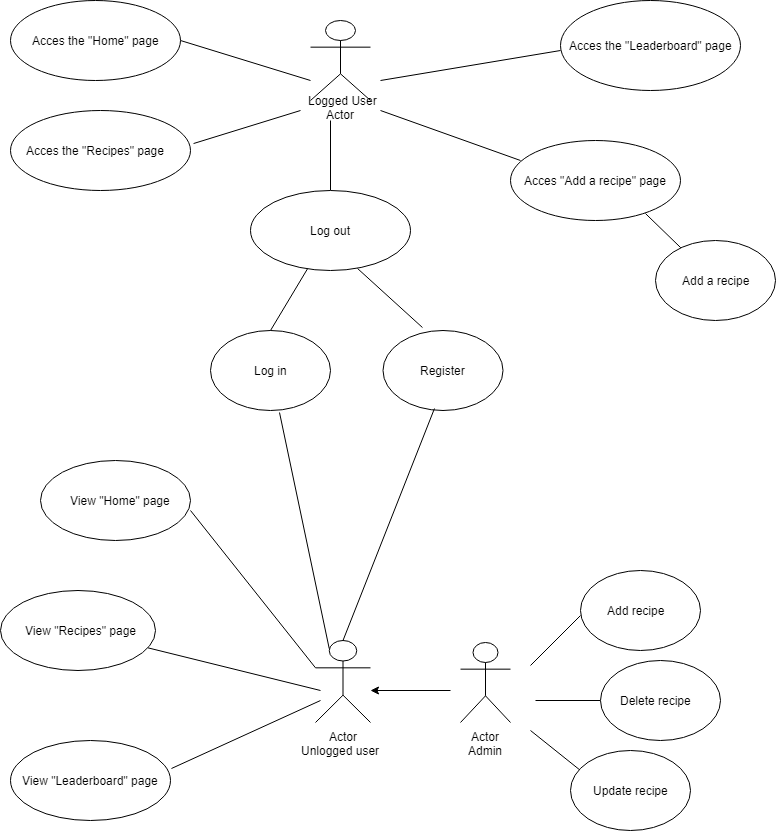

The diagram above was exported from draw.io. Its source (the exported page's mxGraphModel, read from the mxfile embedded in the PNG):
<mxGraphModel dx="1088" dy="364" grid="1" gridSize="10" guides="1" tooltips="1" connect="1" arrows="1" fold="1" page="1" pageScale="1" pageWidth="827" pageHeight="1169" math="0" shadow="0">
  <root>
    <mxCell id="0" />
    <mxCell id="1" parent="0" />
    <mxCell id="FQ0CjZHdTf61-Cmdd-As-1" value="Actor" style="shape=umlActor;verticalLabelPosition=bottom;labelBackgroundColor=#ffffff;verticalAlign=top;html=1;outlineConnect=0;" vertex="1" parent="1">
      <mxGeometry x="340" y="60" width="60" height="80" as="geometry" />
    </mxCell>
    <mxCell id="FQ0CjZHdTf61-Cmdd-As-5" value="Logged User" style="text;html=1;resizable=0;autosize=1;align=center;verticalAlign=middle;points=[];fillColor=none;strokeColor=none;rounded=0;" vertex="1" parent="1">
      <mxGeometry x="332.5" y="130" width="80" height="20" as="geometry" />
    </mxCell>
    <mxCell id="FQ0CjZHdTf61-Cmdd-As-6" value="" style="endArrow=none;html=1;" edge="1" parent="1">
      <mxGeometry width="50" height="50" relative="1" as="geometry">
        <mxPoint x="210" y="80" as="sourcePoint" />
        <mxPoint x="340" y="120" as="targetPoint" />
      </mxGeometry>
    </mxCell>
    <mxCell id="FQ0CjZHdTf61-Cmdd-As-7" value="" style="ellipse;whiteSpace=wrap;html=1;" vertex="1" parent="1">
      <mxGeometry x="40" y="40" width="170" height="80" as="geometry" />
    </mxCell>
    <mxCell id="FQ0CjZHdTf61-Cmdd-As-8" value="" style="endArrow=none;html=1;exitX=1.017;exitY=0.413;exitDx=0;exitDy=0;exitPerimeter=0;" edge="1" parent="1" source="FQ0CjZHdTf61-Cmdd-As-9">
      <mxGeometry width="50" height="50" relative="1" as="geometry">
        <mxPoint x="240" y="210" as="sourcePoint" />
        <mxPoint x="330" y="150" as="targetPoint" />
      </mxGeometry>
    </mxCell>
    <mxCell id="FQ0CjZHdTf61-Cmdd-As-9" value="" style="ellipse;whiteSpace=wrap;html=1;" vertex="1" parent="1">
      <mxGeometry x="40" y="150" width="180" height="80" as="geometry" />
    </mxCell>
    <mxCell id="FQ0CjZHdTf61-Cmdd-As-10" value="" style="endArrow=none;html=1;" edge="1" parent="1">
      <mxGeometry width="50" height="50" relative="1" as="geometry">
        <mxPoint x="360" y="230" as="sourcePoint" />
        <mxPoint x="360" y="160" as="targetPoint" />
      </mxGeometry>
    </mxCell>
    <mxCell id="FQ0CjZHdTf61-Cmdd-As-11" value="" style="ellipse;whiteSpace=wrap;html=1;" vertex="1" parent="1">
      <mxGeometry x="280" y="230" width="160" height="80" as="geometry" />
    </mxCell>
    <mxCell id="FQ0CjZHdTf61-Cmdd-As-12" value="Log out" style="text;html=1;resizable=0;autosize=1;align=center;verticalAlign=middle;points=[];fillColor=none;strokeColor=none;rounded=0;" vertex="1" parent="1">
      <mxGeometry x="330" y="260" width="60" height="20" as="geometry" />
    </mxCell>
    <mxCell id="FQ0CjZHdTf61-Cmdd-As-13" value="Acces the &quot;Home&quot; page" style="text;html=1;resizable=0;autosize=1;align=center;verticalAlign=middle;points=[];fillColor=none;strokeColor=none;rounded=0;" vertex="1" parent="1">
      <mxGeometry x="55" y="70" width="140" height="20" as="geometry" />
    </mxCell>
    <mxCell id="FQ0CjZHdTf61-Cmdd-As-14" value="Acces the &quot;Recipes&quot; page" style="text;html=1;resizable=0;autosize=1;align=center;verticalAlign=middle;points=[];fillColor=none;strokeColor=none;rounded=0;" vertex="1" parent="1">
      <mxGeometry x="50" y="180" width="150" height="20" as="geometry" />
    </mxCell>
    <mxCell id="FQ0CjZHdTf61-Cmdd-As-15" value="" style="endArrow=none;html=1;" edge="1" parent="1">
      <mxGeometry width="50" height="50" relative="1" as="geometry">
        <mxPoint x="590" y="90" as="sourcePoint" />
        <mxPoint x="410" y="120" as="targetPoint" />
      </mxGeometry>
    </mxCell>
    <mxCell id="FQ0CjZHdTf61-Cmdd-As-16" value="" style="ellipse;whiteSpace=wrap;html=1;" vertex="1" parent="1">
      <mxGeometry x="590" y="40" width="180" height="90" as="geometry" />
    </mxCell>
    <mxCell id="FQ0CjZHdTf61-Cmdd-As-17" value="" style="endArrow=none;html=1;" edge="1" parent="1">
      <mxGeometry width="50" height="50" relative="1" as="geometry">
        <mxPoint x="550" y="200" as="sourcePoint" />
        <mxPoint x="410" y="150" as="targetPoint" />
      </mxGeometry>
    </mxCell>
    <mxCell id="FQ0CjZHdTf61-Cmdd-As-18" value="" style="ellipse;whiteSpace=wrap;html=1;" vertex="1" parent="1">
      <mxGeometry x="540" y="180" width="170" height="80" as="geometry" />
    </mxCell>
    <mxCell id="FQ0CjZHdTf61-Cmdd-As-19" value="Acces the &quot;Leaderboard&quot; page" style="text;html=1;resizable=0;autosize=1;align=center;verticalAlign=middle;points=[];fillColor=none;strokeColor=none;rounded=0;" vertex="1" parent="1">
      <mxGeometry x="590" y="75" width="180" height="20" as="geometry" />
    </mxCell>
    <mxCell id="FQ0CjZHdTf61-Cmdd-As-20" value="Acces &quot;Add a recipe&quot; page" style="text;html=1;resizable=0;autosize=1;align=center;verticalAlign=middle;points=[];fillColor=none;strokeColor=none;rounded=0;" vertex="1" parent="1">
      <mxGeometry x="545" y="210" width="160" height="20" as="geometry" />
    </mxCell>
    <mxCell id="FQ0CjZHdTf61-Cmdd-As-21" value="Actor" style="shape=umlActor;verticalLabelPosition=bottom;labelBackgroundColor=#ffffff;verticalAlign=top;html=1;outlineConnect=0;" vertex="1" parent="1">
      <mxGeometry x="345" y="680" width="55" height="82" as="geometry" />
    </mxCell>
    <mxCell id="FQ0CjZHdTf61-Cmdd-As-24" value="Unlogged user" style="text;html=1;resizable=0;autosize=1;align=center;verticalAlign=middle;points=[];fillColor=none;strokeColor=none;rounded=0;" vertex="1" parent="1">
      <mxGeometry x="325" y="780" width="90" height="20" as="geometry" />
    </mxCell>
    <mxCell id="FQ0CjZHdTf61-Cmdd-As-25" value="" style="ellipse;whiteSpace=wrap;html=1;" vertex="1" parent="1">
      <mxGeometry x="240" y="370" width="120" height="80" as="geometry" />
    </mxCell>
    <mxCell id="FQ0CjZHdTf61-Cmdd-As-26" value="" style="ellipse;whiteSpace=wrap;html=1;" vertex="1" parent="1">
      <mxGeometry x="412.5" y="370" width="120" height="80" as="geometry" />
    </mxCell>
    <mxCell id="FQ0CjZHdTf61-Cmdd-As-27" value="Register" style="text;html=1;resizable=0;autosize=1;align=center;verticalAlign=middle;points=[];fillColor=none;strokeColor=none;rounded=0;" vertex="1" parent="1">
      <mxGeometry x="442.5" y="400" width="60" height="20" as="geometry" />
    </mxCell>
    <mxCell id="FQ0CjZHdTf61-Cmdd-As-28" value="Log in" style="text;html=1;resizable=0;autosize=1;align=center;verticalAlign=middle;points=[];fillColor=none;strokeColor=none;rounded=0;" vertex="1" parent="1">
      <mxGeometry x="275" y="400" width="50" height="20" as="geometry" />
    </mxCell>
    <mxCell id="FQ0CjZHdTf61-Cmdd-As-29" value="" style="endArrow=none;html=1;entryX=0.25;entryY=0.1;entryDx=0;entryDy=0;entryPerimeter=0;exitX=0.575;exitY=1.025;exitDx=0;exitDy=0;exitPerimeter=0;" edge="1" parent="1" source="FQ0CjZHdTf61-Cmdd-As-25" target="FQ0CjZHdTf61-Cmdd-As-21">
      <mxGeometry width="50" height="50" relative="1" as="geometry">
        <mxPoint x="40" y="870" as="sourcePoint" />
        <mxPoint x="90" y="820" as="targetPoint" />
      </mxGeometry>
    </mxCell>
    <mxCell id="FQ0CjZHdTf61-Cmdd-As-30" value="" style="endArrow=none;html=1;entryX=0.5;entryY=0;entryDx=0;entryDy=0;entryPerimeter=0;exitX=0.429;exitY=0.975;exitDx=0;exitDy=0;exitPerimeter=0;" edge="1" parent="1" source="FQ0CjZHdTf61-Cmdd-As-26" target="FQ0CjZHdTf61-Cmdd-As-21">
      <mxGeometry width="50" height="50" relative="1" as="geometry">
        <mxPoint x="40" y="870" as="sourcePoint" />
        <mxPoint x="90" y="820" as="targetPoint" />
      </mxGeometry>
    </mxCell>
    <mxCell id="FQ0CjZHdTf61-Cmdd-As-31" value="" style="endArrow=none;html=1;exitX=0.5;exitY=0;exitDx=0;exitDy=0;" edge="1" parent="1" source="FQ0CjZHdTf61-Cmdd-As-25" target="FQ0CjZHdTf61-Cmdd-As-11">
      <mxGeometry width="50" height="50" relative="1" as="geometry">
        <mxPoint x="40" y="870" as="sourcePoint" />
        <mxPoint x="90" y="820" as="targetPoint" />
      </mxGeometry>
    </mxCell>
    <mxCell id="FQ0CjZHdTf61-Cmdd-As-32" value="" style="endArrow=none;html=1;entryX=0.669;entryY=0.975;entryDx=0;entryDy=0;entryPerimeter=0;exitX=0.329;exitY=-0.037;exitDx=0;exitDy=0;exitPerimeter=0;" edge="1" parent="1" source="FQ0CjZHdTf61-Cmdd-As-26" target="FQ0CjZHdTf61-Cmdd-As-11">
      <mxGeometry width="50" height="50" relative="1" as="geometry">
        <mxPoint x="40" y="870" as="sourcePoint" />
        <mxPoint x="90" y="820" as="targetPoint" />
      </mxGeometry>
    </mxCell>
    <mxCell id="FQ0CjZHdTf61-Cmdd-As-33" value="" style="endArrow=none;html=1;entryX=0;entryY=0.3333333333333333;entryDx=0;entryDy=0;entryPerimeter=0;" edge="1" parent="1" target="FQ0CjZHdTf61-Cmdd-As-21">
      <mxGeometry width="50" height="50" relative="1" as="geometry">
        <mxPoint x="220" y="550" as="sourcePoint" />
        <mxPoint x="90" y="820" as="targetPoint" />
      </mxGeometry>
    </mxCell>
    <mxCell id="FQ0CjZHdTf61-Cmdd-As-34" value="" style="endArrow=none;html=1;" edge="1" parent="1" target="FQ0CjZHdTf61-Cmdd-As-35">
      <mxGeometry width="50" height="50" relative="1" as="geometry">
        <mxPoint x="350" y="730" as="sourcePoint" />
        <mxPoint x="340" y="730" as="targetPoint" />
      </mxGeometry>
    </mxCell>
    <mxCell id="FQ0CjZHdTf61-Cmdd-As-35" value="" style="ellipse;whiteSpace=wrap;html=1;" vertex="1" parent="1">
      <mxGeometry x="30" y="630" width="155" height="80" as="geometry" />
    </mxCell>
    <mxCell id="FQ0CjZHdTf61-Cmdd-As-36" value="" style="ellipse;whiteSpace=wrap;html=1;" vertex="1" parent="1">
      <mxGeometry x="70" y="500" width="150" height="80" as="geometry" />
    </mxCell>
    <mxCell id="FQ0CjZHdTf61-Cmdd-As-37" value="View &quot;Home&quot; page" style="text;html=1;resizable=0;autosize=1;align=center;verticalAlign=middle;points=[];fillColor=none;strokeColor=none;rounded=0;" vertex="1" parent="1">
      <mxGeometry x="90" y="530" width="120" height="20" as="geometry" />
    </mxCell>
    <mxCell id="FQ0CjZHdTf61-Cmdd-As-38" value="" style="ellipse;whiteSpace=wrap;html=1;" vertex="1" parent="1">
      <mxGeometry x="40" y="780" width="160" height="80" as="geometry" />
    </mxCell>
    <mxCell id="FQ0CjZHdTf61-Cmdd-As-39" value="View &quot;Recipes&quot; page" style="text;html=1;resizable=0;autosize=1;align=center;verticalAlign=middle;points=[];fillColor=none;strokeColor=none;rounded=0;" vertex="1" parent="1">
      <mxGeometry x="45" y="660" width="130" height="20" as="geometry" />
    </mxCell>
    <mxCell id="FQ0CjZHdTf61-Cmdd-As-40" value="" style="endArrow=none;html=1;exitX=1.006;exitY=0.35;exitDx=0;exitDy=0;exitPerimeter=0;" edge="1" parent="1" source="FQ0CjZHdTf61-Cmdd-As-38">
      <mxGeometry width="50" height="50" relative="1" as="geometry">
        <mxPoint x="30" y="930" as="sourcePoint" />
        <mxPoint x="350" y="740" as="targetPoint" />
      </mxGeometry>
    </mxCell>
    <mxCell id="FQ0CjZHdTf61-Cmdd-As-41" value="View &quot;Leaderboard&quot; page" style="text;html=1;resizable=0;autosize=1;align=center;verticalAlign=middle;points=[];fillColor=none;strokeColor=none;rounded=0;" vertex="1" parent="1">
      <mxGeometry x="45" y="810" width="150" height="20" as="geometry" />
    </mxCell>
    <mxCell id="FQ0CjZHdTf61-Cmdd-As-42" value="" style="endArrow=classic;html=1;" edge="1" parent="1">
      <mxGeometry width="50" height="50" relative="1" as="geometry">
        <mxPoint x="480" y="730" as="sourcePoint" />
        <mxPoint x="400" y="730" as="targetPoint" />
      </mxGeometry>
    </mxCell>
    <mxCell id="FQ0CjZHdTf61-Cmdd-As-43" value="Actor" style="shape=umlActor;verticalLabelPosition=bottom;labelBackgroundColor=#ffffff;verticalAlign=top;html=1;outlineConnect=0;" vertex="1" parent="1">
      <mxGeometry x="490" y="682" width="50" height="80" as="geometry" />
    </mxCell>
    <mxCell id="FQ0CjZHdTf61-Cmdd-As-44" value="Admin" style="text;html=1;resizable=0;autosize=1;align=center;verticalAlign=middle;points=[];fillColor=none;strokeColor=none;rounded=0;" vertex="1" parent="1">
      <mxGeometry x="490" y="780" width="50" height="20" as="geometry" />
    </mxCell>
    <mxCell id="FQ0CjZHdTf61-Cmdd-As-45" value="" style="endArrow=none;html=1;" edge="1" parent="1">
      <mxGeometry width="50" height="50" relative="1" as="geometry">
        <mxPoint x="565" y="740" as="sourcePoint" />
        <mxPoint x="630" y="740" as="targetPoint" />
      </mxGeometry>
    </mxCell>
    <mxCell id="FQ0CjZHdTf61-Cmdd-As-46" value="" style="endArrow=none;html=1;" edge="1" parent="1">
      <mxGeometry width="50" height="50" relative="1" as="geometry">
        <mxPoint x="560" y="705" as="sourcePoint" />
        <mxPoint x="610" y="655" as="targetPoint" />
      </mxGeometry>
    </mxCell>
    <mxCell id="FQ0CjZHdTf61-Cmdd-As-47" value="" style="endArrow=none;html=1;" edge="1" parent="1">
      <mxGeometry width="50" height="50" relative="1" as="geometry">
        <mxPoint x="560" y="770" as="sourcePoint" />
        <mxPoint x="610" y="810" as="targetPoint" />
      </mxGeometry>
    </mxCell>
    <mxCell id="FQ0CjZHdTf61-Cmdd-As-48" value="" style="ellipse;whiteSpace=wrap;html=1;" vertex="1" parent="1">
      <mxGeometry x="610" y="610" width="120" height="80" as="geometry" />
    </mxCell>
    <mxCell id="FQ0CjZHdTf61-Cmdd-As-49" value="" style="ellipse;whiteSpace=wrap;html=1;" vertex="1" parent="1">
      <mxGeometry x="630" y="700" width="120" height="80" as="geometry" />
    </mxCell>
    <mxCell id="FQ0CjZHdTf61-Cmdd-As-50" value="" style="ellipse;whiteSpace=wrap;html=1;" vertex="1" parent="1">
      <mxGeometry x="600" y="790" width="120" height="80" as="geometry" />
    </mxCell>
    <mxCell id="FQ0CjZHdTf61-Cmdd-As-51" value="Add recipe" style="text;html=1;resizable=0;autosize=1;align=center;verticalAlign=middle;points=[];fillColor=none;strokeColor=none;rounded=0;" vertex="1" parent="1">
      <mxGeometry x="630" y="640" width="70" height="20" as="geometry" />
    </mxCell>
    <mxCell id="FQ0CjZHdTf61-Cmdd-As-52" value="Delete recipe" style="text;html=1;resizable=0;autosize=1;align=center;verticalAlign=middle;points=[];fillColor=none;strokeColor=none;rounded=0;" vertex="1" parent="1">
      <mxGeometry x="640" y="730" width="90" height="20" as="geometry" />
    </mxCell>
    <mxCell id="FQ0CjZHdTf61-Cmdd-As-53" value="Update recipe" style="text;html=1;resizable=0;autosize=1;align=center;verticalAlign=middle;points=[];fillColor=none;strokeColor=none;rounded=0;" vertex="1" parent="1">
      <mxGeometry x="615" y="820" width="90" height="20" as="geometry" />
    </mxCell>
    <mxCell id="FQ0CjZHdTf61-Cmdd-As-54" value="" style="endArrow=none;html=1;exitX=0.794;exitY=0.913;exitDx=0;exitDy=0;exitPerimeter=0;" edge="1" parent="1" source="FQ0CjZHdTf61-Cmdd-As-18" target="FQ0CjZHdTf61-Cmdd-As-55">
      <mxGeometry width="50" height="50" relative="1" as="geometry">
        <mxPoint x="680" y="280" as="sourcePoint" />
        <mxPoint x="660" y="260" as="targetPoint" />
      </mxGeometry>
    </mxCell>
    <mxCell id="FQ0CjZHdTf61-Cmdd-As-55" value="" style="ellipse;whiteSpace=wrap;html=1;" vertex="1" parent="1">
      <mxGeometry x="685" y="280" width="120" height="80" as="geometry" />
    </mxCell>
    <mxCell id="FQ0CjZHdTf61-Cmdd-As-56" value="Add a recipe" style="text;html=1;resizable=0;autosize=1;align=center;verticalAlign=middle;points=[];fillColor=none;strokeColor=none;rounded=0;" vertex="1" parent="1">
      <mxGeometry x="705" y="310" width="80" height="20" as="geometry" />
    </mxCell>
  </root>
</mxGraphModel>